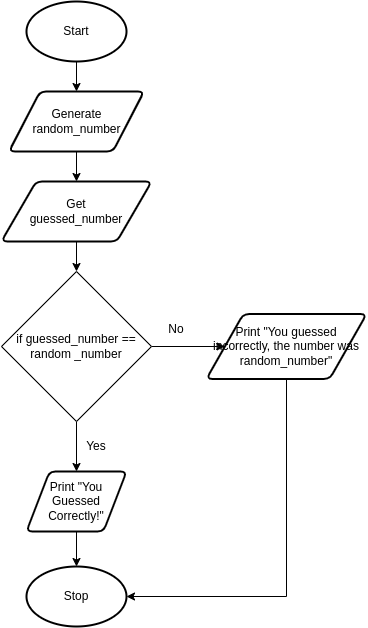

The diagram above was exported from draw.io. Its source (the exported page's mxGraphModel, read from the mxfile embedded in the PNG):
<mxGraphModel dx="699" dy="714" grid="1" gridSize="10" guides="1" tooltips="1" connect="1" arrows="1" fold="1" page="1" pageScale="1" pageWidth="827" pageHeight="1169" math="0" shadow="0">
  <root>
    <mxCell id="0" />
    <mxCell id="1" parent="0" />
    <mxCell id="26" style="edgeStyle=none;html=1;exitX=0.5;exitY=1;exitDx=0;exitDy=0;exitPerimeter=0;entryX=0.5;entryY=0;entryDx=0;entryDy=0;" edge="1" parent="1" source="2" target="25">
      <mxGeometry relative="1" as="geometry" />
    </mxCell>
    <mxCell id="2" value="Start" style="strokeWidth=2;html=1;shape=mxgraph.flowchart.start_1;whiteSpace=wrap;" parent="1" vertex="1">
      <mxGeometry x="270" y="20" width="100" height="60" as="geometry" />
    </mxCell>
    <mxCell id="28" style="edgeStyle=none;html=1;exitX=0.5;exitY=1;exitDx=0;exitDy=0;entryX=0.5;entryY=0;entryDx=0;entryDy=0;" edge="1" parent="1" source="3" target="21">
      <mxGeometry relative="1" as="geometry" />
    </mxCell>
    <mxCell id="3" value="Get&lt;br&gt;guessed_number" style="shape=parallelogram;html=1;strokeWidth=2;perimeter=parallelogramPerimeter;whiteSpace=wrap;rounded=1;arcSize=12;size=0.23;" parent="1" vertex="1">
      <mxGeometry x="245" y="200" width="150" height="60" as="geometry" />
    </mxCell>
    <mxCell id="12" style="edgeStyle=none;html=1;exitX=0.5;exitY=1;exitDx=0;exitDy=0;entryX=0.5;entryY=0;entryDx=0;entryDy=0;entryPerimeter=0;" parent="1" source="9" target="11" edge="1">
      <mxGeometry relative="1" as="geometry" />
    </mxCell>
    <mxCell id="9" value="Print &quot;You Guessed Correctly!&quot;" style="shape=parallelogram;html=1;strokeWidth=2;perimeter=parallelogramPerimeter;whiteSpace=wrap;rounded=1;arcSize=12;size=0.23;" parent="1" vertex="1">
      <mxGeometry x="270" y="490" width="100" height="60" as="geometry" />
    </mxCell>
    <mxCell id="11" value="Stop" style="strokeWidth=2;html=1;shape=mxgraph.flowchart.start_1;whiteSpace=wrap;" parent="1" vertex="1">
      <mxGeometry x="270" y="585" width="100" height="60" as="geometry" />
    </mxCell>
    <mxCell id="16" value="Yes" style="text;html=1;strokeColor=none;fillColor=none;align=center;verticalAlign=middle;whiteSpace=wrap;rounded=0;" parent="1" vertex="1">
      <mxGeometry x="320" y="450" width="40" height="30" as="geometry" />
    </mxCell>
    <mxCell id="20" style="edgeStyle=none;html=1;exitX=0.5;exitY=1;exitDx=0;exitDy=0;entryX=1;entryY=0.5;entryDx=0;entryDy=0;entryPerimeter=0;rounded=0;" parent="1" source="18" target="11" edge="1">
      <mxGeometry relative="1" as="geometry">
        <Array as="points">
          <mxPoint x="530" y="615" />
        </Array>
      </mxGeometry>
    </mxCell>
    <mxCell id="18" value="Print &quot;You guessed incorrectly, the number was random_number&quot;" style="shape=parallelogram;html=1;strokeWidth=2;perimeter=parallelogramPerimeter;whiteSpace=wrap;rounded=1;arcSize=12;size=0.23;" parent="1" vertex="1">
      <mxGeometry x="450" y="332.5" width="160" height="65" as="geometry" />
    </mxCell>
    <mxCell id="19" value="No" style="text;html=1;strokeColor=none;fillColor=none;align=center;verticalAlign=middle;whiteSpace=wrap;rounded=0;" parent="1" vertex="1">
      <mxGeometry x="400" y="332.5" width="40" height="30" as="geometry" />
    </mxCell>
    <mxCell id="23" style="edgeStyle=none;html=1;exitX=0.5;exitY=1;exitDx=0;exitDy=0;entryX=0.5;entryY=0;entryDx=0;entryDy=0;" parent="1" source="21" target="9" edge="1">
      <mxGeometry relative="1" as="geometry" />
    </mxCell>
    <mxCell id="24" style="edgeStyle=none;html=1;exitX=1;exitY=0.5;exitDx=0;exitDy=0;entryX=0;entryY=0.5;entryDx=0;entryDy=0;" parent="1" source="21" target="18" edge="1">
      <mxGeometry relative="1" as="geometry" />
    </mxCell>
    <mxCell id="21" value="&lt;span&gt;if guessed_number == random _number&lt;/span&gt;" style="rhombus;whiteSpace=wrap;html=1;" parent="1" vertex="1">
      <mxGeometry x="245" y="290" width="150" height="150" as="geometry" />
    </mxCell>
    <mxCell id="27" style="edgeStyle=none;html=1;entryX=0.5;entryY=0;entryDx=0;entryDy=0;" edge="1" parent="1" source="25" target="3">
      <mxGeometry relative="1" as="geometry" />
    </mxCell>
    <mxCell id="25" value="Generate random_number" style="shape=parallelogram;html=1;strokeWidth=2;perimeter=parallelogramPerimeter;whiteSpace=wrap;rounded=1;arcSize=12;size=0.23;" vertex="1" parent="1">
      <mxGeometry x="252.5" y="110" width="135" height="60" as="geometry" />
    </mxCell>
  </root>
</mxGraphModel>